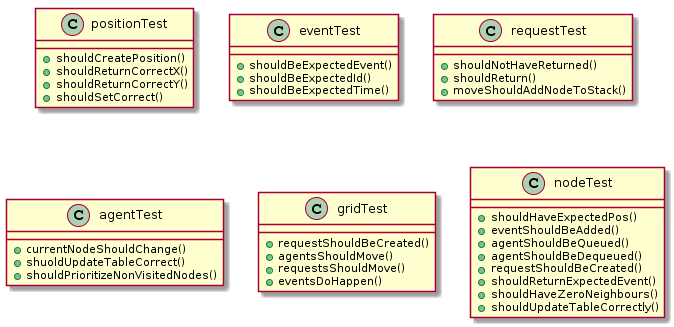

The diagram above was rendered by PlantUML. Its source (embedded in the PNG):
@startuml
class positionTest{
+shouldCreatePosition()
+shouldReturnCorrectX()
+shouldReturnCorrectY()
+shouldSetCorrect()
}

class eventTest{
+shouldBeExpectedEvent()
+shouldBeExpectedId()
+shouldBeExpectedTime()
}

class requestTest{
+shouldNotHaveReturned()
+shouldReturn()
+moveShouldAddNodeToStack()
}

class agentTest{
+currentNodeShouldChange()
+shuoldUpdateTableCorrect()
+shouldPrioritizeNonVisitedNodes()
}

class gridTest{
+requestShouldBeCreated()
+agentsShouldMove()
+requestsShouldMove()
+eventsDoHappen()
}

class nodeTest{
+shouldHaveExpectedPos()
+eventShouldBeAdded()
+agentShouldBeQueued()
+agentShouldBeDequeued()
+requestShouldBeCreated()
+shouldReturnExpectedEvent()
+shouldHaveZeroNeighbours()
+shouldUpdateTableCorrectly()
}
@enduml